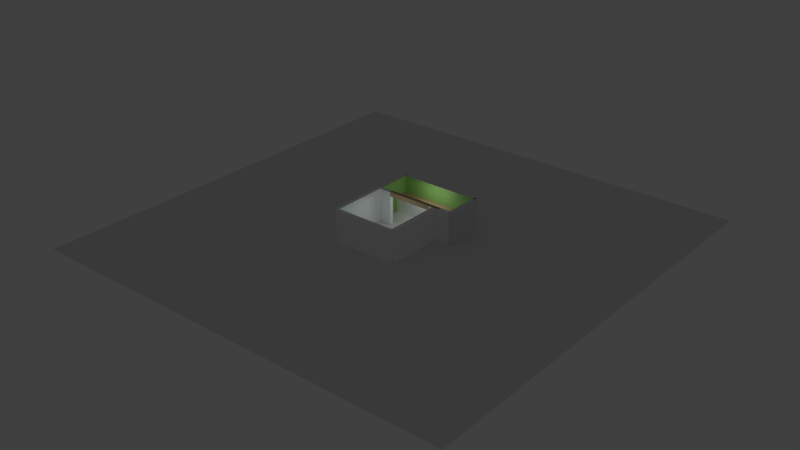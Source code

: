# Source: model.blend  (saved by Blender 2.80.39; exported with 4.5.12 LTS)
import bpy
from mathutils import Matrix  # noqa: F401  (used for matrix-valued properties, if any)

bpy.ops.wm.read_factory_settings(use_empty=True)
scene = bpy.context.scene
scene.name = 'Scene'

# ---- collections
col_collection_1 = bpy.data.collections.new('Collection 1'); scene.collection.children.link(col_collection_1)

# ---- materials (node trees are filled in below, after node groups)
mat_material_003 = bpy.data.materials.new('Material.003')
mat_material_003.use_transparent_shadow = False
mat_material_003.roughness = 0.25
mat_material_002 = bpy.data.materials.new('Material.002')
mat_material_002.use_transparent_shadow = False
mat_material_002.roughness = 0.25
mat_material = bpy.data.materials.new('Material')
mat_material.alpha_threshold = 0.0
mat_material.use_transparent_shadow = False
mat_material.roughness = 0.5
mat_material.line_color = (0.0, 0.0, 0.0, 1.0)
mat_material_001 = bpy.data.materials.new('Material.001')
mat_material_001.use_transparent_shadow = False
mat_material_001.roughness = 0.25
mat_material_004 = bpy.data.materials.new('Material.004')
mat_material_004.use_transparent_shadow = False
mat_material_004.roughness = 0.25

# ---- material node trees
mat_material_003.use_nodes = True; mat_material_003.node_tree.nodes.clear()
_N = mat_material_003.node_tree.nodes; _L = mat_material_003.node_tree.links
n0 = _N.new('ShaderNodeOutputMaterial'); n0.name = 'Material Output'; n0.location = (300, 300)
n1 = _N.new('ShaderNodeBsdfPrincipled'); n1.name = 'Principled BSDF'; n1.location = (10, 300)
n1.distribution = 'GGX'
n1.subsurface_method = 'BURLEY'
n1.inputs[0].default_value = (0.5277, 0.3691, 0.1987, 1.0)
n1.inputs[3].default_value = 1.45
_L.new(n1.outputs[0], n0.inputs[0])
n0.is_active_output = True
mat_material_002.use_nodes = True; mat_material_002.node_tree.nodes.clear()
_N = mat_material_002.node_tree.nodes; _L = mat_material_002.node_tree.links
n0 = _N.new('ShaderNodeOutputMaterial'); n0.name = 'Material Output'; n0.location = (300, 300)
n1 = _N.new('ShaderNodeBsdfPrincipled'); n1.name = 'Principled BSDF'; n1.location = (10, 300)
n1.distribution = 'GGX'
n1.subsurface_method = 'BURLEY'
n1.inputs[0].default_value = (1.0, 1.0, 1.0, 1.0)
n1.inputs[3].default_value = 1.45
_L.new(n1.outputs[0], n0.inputs[0])
n0.is_active_output = True
mat_material_001.use_nodes = True; mat_material_001.node_tree.nodes.clear()
_N = mat_material_001.node_tree.nodes; _L = mat_material_001.node_tree.links
n0 = _N.new('ShaderNodeOutputMaterial'); n0.name = 'Material Output'; n0.location = (300, 300)
n1 = _N.new('ShaderNodeBsdfPrincipled'); n1.name = 'Principled BSDF'; n1.location = (10, 300)
n1.distribution = 'GGX'
n1.subsurface_method = 'BURLEY'
n1.inputs[0].default_value = (0.2232, 0.4452, 0.1095, 1.0)
n1.inputs[3].default_value = 1.45
_L.new(n1.outputs[0], n0.inputs[0])
n0.is_active_output = True
mat_material_004.use_nodes = True; mat_material_004.node_tree.nodes.clear()
_N = mat_material_004.node_tree.nodes; _L = mat_material_004.node_tree.links
n0 = _N.new('ShaderNodeOutputMaterial'); n0.name = 'Material Output'; n0.location = (300, 300)
n1 = _N.new('ShaderNodeBsdfPrincipled'); n1.name = 'Principled BSDF'; n1.location = (10, 300)
n1.distribution = 'GGX'
n1.subsurface_method = 'BURLEY'
n1.inputs[0].default_value = (0.2869, 0.7325, 0.8, 1.0)
n1.inputs[3].default_value = 1.45
_L.new(n1.outputs[0], n0.inputs[0])
n0.is_active_output = True

# ---- world
world_world = bpy.data.worlds.new('World'); scene.world = world_world
world_world.color = (0.05088, 0.05088, 0.05088)
world_world.use_sun_shadow = False
world_world.sun_shadow_jitter_overblur = 0.0
world_world.cycles.sampling_method = 'MANUAL'

# ---- lights
light_point = bpy.data.lights.new('Point', 'POINT')
light_point.transmission_factor = 0.0
light_point.energy = 40.0
light_point.shadow_buffer_clip_start = 0.5
light_point.shadow_soft_size = 0.25
light_point.shadow_maximum_resolution = 0.006
light_point.use_absolute_resolution = True
light_point_001 = bpy.data.lights.new('Point.001', 'POINT')
light_point_001.transmission_factor = 0.0
light_point_001.energy = 40.0
light_point_001.shadow_buffer_clip_start = 0.5
light_point_001.shadow_soft_size = 0.25
light_point_001.shadow_maximum_resolution = 0.006
light_point_001.use_absolute_resolution = True
light_point_002 = bpy.data.lights.new('Point.002', 'POINT')
light_point_002.transmission_factor = 0.0
light_point_002.energy = 40.0
light_point_002.shadow_buffer_clip_start = 0.5
light_point_002.shadow_soft_size = 0.25
light_point_002.shadow_maximum_resolution = 0.006
light_point_002.use_absolute_resolution = True

# ---- meshes
me_cube = bpy.data.meshes.new('Cube')
me_cube.from_pydata([(-1.0, -1.0, -1.0), (-1.0, -1.0, 1.0), (-1.0, 1.0, -1.0), (-1.0, 1.0, 1.0), (1.0, -1.0, -1.0), (1.0, -1.0, 1.0), (1.0, 1.0, -1.0), (1.0, 1.0, 1.0)], [], [(0, 1, 3, 2), (2, 3, 7, 6), (6, 7, 5, 4), (4, 5, 1, 0), (2, 6, 4, 0), (7, 3, 1, 5)])
_uv = me_cube.uv_layers.new(name='UVMap')
_uv.uv.foreach_set('vector', [0.375, 0.0, 0.625, 0.0, 0.625, 0.25, 0.375, 0.25, 0.375, 0.25, 0.625, 0.25, 0.625, 0.5, 0.375, 0.5, 0.375, 0.5, 0.625, 0.5, 0.625, 0.75, 0.375, 0.75, 0.375, 0.75, 0.625, 0.75, 0.625, 1.0, 0.375, 1.0, 0.125, 0.5, 0.375, 0.5, 0.375, 0.75, 0.125, 0.75, 0.625, 0.5, 0.875, 0.5, 0.875, 0.75, 0.625, 0.75])
me_cube.materials.append(mat_material_003)
me_cube.use_remesh_preserve_volume = False
me_cube.use_remesh_preserve_attributes = False
me_cube.use_mirror_vertex_groups = False
me_cube.update()
me_cube_013 = bpy.data.meshes.new('Cube.013')
me_cube_013.from_pydata([(-1.0, -1.0, -1.0), (-1.0, -1.0, 1.0), (-1.0, 1.0, -1.0), (-1.0, 1.0, 1.0), (1.0, -1.0, -1.0), (1.0, -1.0, 1.0), (1.0, 1.0, -1.0), (1.0, 1.0, 1.0)], [], [(0, 1, 3, 2), (2, 3, 7, 6), (6, 7, 5, 4), (4, 5, 1, 0), (2, 6, 4, 0), (7, 3, 1, 5)])
_uv = me_cube_013.uv_layers.new(name='UVMap')
_uv.uv.foreach_set('vector', [0.375, 0.0, 0.625, 0.0, 0.625, 0.25, 0.375, 0.25, 0.375, 0.25, 0.625, 0.25, 0.625, 0.5, 0.375, 0.5, 0.375, 0.5, 0.625, 0.5, 0.625, 0.75, 0.375, 0.75, 0.375, 0.75, 0.625, 0.75, 0.625, 1.0, 0.375, 1.0, 0.125, 0.5, 0.375, 0.5, 0.375, 0.75, 0.125, 0.75, 0.625, 0.5, 0.875, 0.5, 0.875, 0.75, 0.625, 0.75])
me_cube_013.materials.append(mat_material_003)
me_cube_013.use_remesh_preserve_volume = False
me_cube_013.use_remesh_preserve_attributes = False
me_cube_013.use_mirror_vertex_groups = False
me_cube_013.update()
me_cube_014 = bpy.data.meshes.new('Cube.014')
me_cube_014.from_pydata([(-1.0, -1.0, -1.0), (-1.0, -1.0, 1.0), (-1.0, 1.0, -1.0), (-1.0, 1.0, 1.0), (1.0, -1.0, -1.0), (1.0, -1.0, 1.0), (1.0, 1.0, -1.0), (1.0, 1.0, 1.0)], [], [(0, 1, 3, 2), (2, 3, 7, 6), (6, 7, 5, 4), (4, 5, 1, 0), (2, 6, 4, 0), (7, 3, 1, 5)])
_uv = me_cube_014.uv_layers.new(name='UVMap')
_uv.uv.foreach_set('vector', [0.375, 0.0, 0.625, 0.0, 0.625, 0.25, 0.375, 0.25, 0.375, 0.25, 0.625, 0.25, 0.625, 0.5, 0.375, 0.5, 0.375, 0.5, 0.625, 0.5, 0.625, 0.75, 0.375, 0.75, 0.375, 0.75, 0.625, 0.75, 0.625, 1.0, 0.375, 1.0, 0.125, 0.5, 0.375, 0.5, 0.375, 0.75, 0.125, 0.75, 0.625, 0.5, 0.875, 0.5, 0.875, 0.75, 0.625, 0.75])
me_cube_014.materials.append(mat_material_002)
me_cube_014.use_remesh_preserve_volume = False
me_cube_014.use_remesh_preserve_attributes = False
me_cube_014.use_mirror_vertex_groups = False
me_cube_014.update()
me_cube_008 = bpy.data.meshes.new('Cube.008')
me_cube_008.from_pydata([(-1.0, -1.0, -1.0), (-1.0, -1.0, 1.0), (-1.0, 1.0, -1.0), (-1.0, 1.0, 1.0), (1.0, -1.0, -1.0), (1.0, -1.0, 1.0), (1.0, 1.0, -1.0), (1.0, 1.0, 1.0)], [], [(0, 1, 3, 2), (6, 7, 5, 4), (4, 5, 1, 0), (2, 6, 4, 0), (7, 3, 1, 5)])
me_cube_008.materials.append(mat_material_002)
me_cube_008.use_remesh_preserve_volume = False
me_cube_008.use_remesh_preserve_attributes = False
me_cube_008.use_mirror_vertex_groups = False
me_cube_008.update()
me_cube_007 = bpy.data.meshes.new('Cube.007')
me_cube_007.from_pydata([(-1.0, -1.0, -1.0), (-1.0, -1.0, 1.0), (-1.0, 1.0, -1.0), (-1.0, 1.0, 1.0), (1.0, -1.0, -1.0), (1.0, -1.0, 1.0), (1.0, 1.0, -1.0), (1.0, 1.0, 1.0)], [], [(0, 1, 3, 2), (2, 3, 7, 6), (6, 7, 5, 4), (4, 5, 1, 0), (2, 6, 4, 0), (7, 3, 1, 5)])
me_cube_007.materials.append(mat_material_002)
me_cube_007.use_remesh_preserve_volume = False
me_cube_007.use_remesh_preserve_attributes = False
me_cube_007.use_mirror_vertex_groups = False
me_cube_007.update()
me_cube_006 = bpy.data.meshes.new('Cube.006')
me_cube_006.from_pydata([(-1.0, -1.0, -1.0), (-1.0, -1.0, 1.0), (-1.0, 1.0, -1.0), (-1.0, 1.0, 1.0), (0.2283, 1.0, -1.0), (0.2283, 1.0, 1.0), (0.2283, -1.0, -1.0), (0.2283, -1.0, 1.0)], [], [(0, 1, 3, 2), (6, 7, 1, 0), (5, 3, 1, 7), (2, 4, 6, 0), (2, 3, 5, 4)])
me_cube_006.materials.append(mat_material_002)
me_cube_006.use_remesh_preserve_volume = False
me_cube_006.use_remesh_preserve_attributes = False
me_cube_006.use_mirror_vertex_groups = False
me_cube_006.update()
me_cube_004 = bpy.data.meshes.new('Cube.004')
me_cube_004.from_pydata([(-1.0, -1.0, -1.0), (-1.0, -1.0, 1.0), (-1.0, 1.0, -1.0), (-1.0, 1.0, 1.0), (1.0, -1.0, -1.0), (1.0, -1.0, 1.0), (1.0, 1.0, -1.0), (1.0, 1.0, 1.0)], [], [(0, 1, 3, 2), (6, 7, 5, 4), (4, 5, 1, 0), (2, 6, 4, 0), (7, 3, 1, 5)])
me_cube_004.materials.append(mat_material)
me_cube_004.use_remesh_preserve_volume = False
me_cube_004.use_remesh_preserve_attributes = False
me_cube_004.use_mirror_vertex_groups = False
me_cube_004.update()
me_cube_003 = bpy.data.meshes.new('Cube.003')
me_cube_003.from_pydata([(-1.0, -1.0, -1.0), (-1.0, -1.0, 1.0), (-1.0, 1.0, -1.0), (-1.0, 1.0, 1.0), (1.0, -1.0, -1.0), (1.0, -1.0, 1.0), (1.0, 1.0, -1.0), (1.0, 1.0, 1.0)], [], [(0, 1, 3, 2), (2, 3, 7, 6), (6, 7, 5, 4), (2, 6, 4, 0), (7, 3, 1, 5)])
me_cube_003.materials.append(mat_material)
me_cube_003.use_remesh_preserve_volume = False
me_cube_003.use_remesh_preserve_attributes = False
me_cube_003.use_mirror_vertex_groups = False
me_cube_003.update()
me_cube_002 = bpy.data.meshes.new('Cube.002')
me_cube_002.from_pydata([(-1.0, -1.0, -1.0), (-1.0, -1.0, 1.0), (-1.0, 1.0, -1.0), (-1.0, 1.0, 1.0), (1.0, -1.0, -1.0), (1.0, -1.0, 1.0), (1.0, 1.0, -1.0), (1.0, 1.0, 1.0)], [], [(0, 1, 3, 2), (6, 7, 5, 4), (4, 5, 1, 0), (2, 6, 4, 0), (7, 3, 1, 5)])
me_cube_002.materials.append(mat_material_002)
me_cube_002.use_remesh_preserve_volume = False
me_cube_002.use_remesh_preserve_attributes = False
me_cube_002.use_mirror_vertex_groups = False
me_cube_002.update()
me_cube_001 = bpy.data.meshes.new('Cube.001')
me_cube_001.from_pydata([(-1.0, -1.0, -1.0), (-1.0, -1.0, 1.0), (-1.0, 1.0, -1.0), (-1.0, 1.0, 1.0), (1.0, -1.0, -1.0), (1.0, -1.0, 1.0), (1.0, 1.0, -1.0), (1.0, 1.0, 1.0)], [], [(0, 1, 3, 2), (6, 7, 5, 4), (4, 5, 1, 0), (2, 6, 4, 0), (7, 3, 1, 5)])
me_cube_001.materials.append(mat_material_002)
me_cube_001.use_remesh_preserve_volume = False
me_cube_001.use_remesh_preserve_attributes = False
me_cube_001.use_mirror_vertex_groups = False
me_cube_001.update()
me_plane_002 = bpy.data.meshes.new('Plane.002')
me_plane_002.from_pydata([(-1.0, -1.0, 0.0), (1.0, -1.0, 0.0), (-1.0, 1.0, 0.0), (1.0, 1.0, 0.0), (-0.1642, 0.2451, -4.657e-10), (0.2151, 0.2451, -4.657e-10), (0.2219, 0.06509, 1.397e-09), (0.2219, 0.2366, -1.49e-08), (0.2151, 0.2366, -4.657e-10), (-0.1735, -0.1996, 4.657e-10), (-0.1735, 0.2339, -9.313e-10), (-0.1719, 0.2339, -4.613e-10), (-0.1642, 0.2339, -4.657e-10), (0.1415, -0.1997, 9.313e-10), (0.1415, 0.01933, 1.236e-09), (-0.1578, -0.2143, 4.657e-10), (-0.1578, -0.1959, 4.657e-10), (0.1264, -0.1998, 1.257e-08), (0.1264, -0.2143, 9.313e-10), (0.1264, -0.2027, 9.278e-10), (0.1898, 0.05499, 1.361e-09), (0.2052, 0.05499, 1.397e-09), (0.1415, 0.05499, 1.394e-09), (0.2052, 0.06509, 1.397e-09), (-0.1578, -0.2122, 9.313e-10), (-0.1578, -0.1996, 4.657e-10), (0.1264, -0.2122, 4.657e-10), (0.1264, -0.1997, 9.313e-10), (-0.1578, -0.2122, 9.313e-10)], [(16, 24)], [(0, 1, 19, 26, 18, 15), (2, 11, 12, 4, 5, 3), (15, 28, 16, 25, 9, 10, 11, 2, 0), (20, 22, 14), (27, 17, 19, 1, 3, 5, 8, 7, 6, 23, 21, 20, 14, 13)])
me_plane_002.use_remesh_preserve_volume = False
me_plane_002.use_remesh_preserve_attributes = False
me_plane_002.use_mirror_vertex_groups = False
me_plane_002.update()
me_plane_001 = bpy.data.meshes.new('Plane.001')
me_plane_001.from_pydata([(-1.0, -1.0, 0.0), (1.0, -1.0, 0.0), (-1.0, 1.0, 0.0), (1.0, 1.0, 0.0)], [], [(0, 1, 3, 2)])
me_plane_001.use_remesh_preserve_volume = False
me_plane_001.use_remesh_preserve_attributes = False
me_plane_001.use_mirror_vertex_groups = False
me_plane_001.update()
me_plane = bpy.data.meshes.new('Plane')
me_plane.from_pydata([(-1.0, -1.0, 0.0), (1.0, -1.0, 0.0), (-1.0, 1.0, 0.0), (1.0, 1.0, 0.0)], [], [(0, 1, 3, 2)])
me_plane.use_remesh_preserve_volume = False
me_plane.use_remesh_preserve_attributes = False
me_plane.use_mirror_vertex_groups = False
me_plane.update()
me_cube_000 = bpy.data.meshes.new('Cube.000')
me_cube_000.from_pydata([(1.0, -1.0, -1.0), (1.0, -1.0, 1.0), (1.0, 1.0, -1.0), (1.0, 1.0, 1.0), (0.2283, 1.0, -1.0), (0.2283, 1.0, 1.0), (0.2283, -1.0, -1.0), (0.2283, -1.0, 1.0)], [], [(4, 5, 3, 2), (2, 3, 1, 0), (4, 2, 0, 6), (3, 5, 7, 1)])
me_cube_000.materials.append(mat_material)
me_cube_000.use_remesh_preserve_volume = False
me_cube_000.use_remesh_preserve_attributes = False
me_cube_000.use_mirror_vertex_groups = False
me_cube_000.update()
me_cube_005 = bpy.data.meshes.new('Cube.005')
me_cube_005.from_pydata([(1.0, -1.0, -1.0), (1.0, -1.0, 1.0), (0.2283, -1.0, -1.0), (0.2283, -1.0, 1.0)], [], [(0, 1, 3, 2)])
me_cube_005.materials.append(mat_material_001)
me_cube_005.use_remesh_preserve_volume = False
me_cube_005.use_remesh_preserve_attributes = False
me_cube_005.use_mirror_vertex_groups = False
me_cube_005.update()
me_cube_009 = bpy.data.meshes.new('Cube.009')
me_cube_009.from_pydata([(-1.0, 1.0, -1.0), (-1.0, 1.0, 1.0), (1.0, 1.0, -1.0), (1.0, 1.0, 1.0)], [], [(0, 1, 3, 2)])
me_cube_009.materials.append(mat_material_001)
me_cube_009.use_remesh_preserve_volume = False
me_cube_009.use_remesh_preserve_attributes = False
me_cube_009.use_mirror_vertex_groups = False
me_cube_009.update()
me_cube_010 = bpy.data.meshes.new('Cube.010')
me_cube_010.from_pydata([(-1.0, -1.0, -1.0), (-1.0, -1.0, 1.0), (1.0, -1.0, -1.0), (1.0, -1.0, 1.0)], [], [(2, 3, 1, 0)])
me_cube_010.materials.append(mat_material_001)
me_cube_010.use_remesh_preserve_volume = False
me_cube_010.use_remesh_preserve_attributes = False
me_cube_010.use_mirror_vertex_groups = False
me_cube_010.update()
me_cube_011 = bpy.data.meshes.new('Cube.011')
me_cube_011.from_pydata([(-1.0, 1.0, -1.0), (-1.0, 1.0, 1.0), (1.0, 1.0, -1.0), (1.0, 1.0, 1.0)], [], [(0, 1, 3, 2)])
me_cube_011.materials.append(mat_material_001)
me_cube_011.use_remesh_preserve_volume = False
me_cube_011.use_remesh_preserve_attributes = False
me_cube_011.use_mirror_vertex_groups = False
me_cube_011.update()
me_cube_012 = bpy.data.meshes.new('Cube.012')
me_cube_012.from_pydata([(-1.0, 1.0, -1.0), (-1.0, 1.0, 1.0), (1.0, 1.0, -1.0), (1.0, 1.0, 1.0)], [], [(0, 1, 3, 2)])
me_cube_012.materials.append(mat_material_001)
me_cube_012.use_remesh_preserve_volume = False
me_cube_012.use_remesh_preserve_attributes = False
me_cube_012.use_mirror_vertex_groups = False
me_cube_012.update()
me_cube_015 = bpy.data.meshes.new('Cube.015')
me_cube_015.from_pydata([(-1.0, 1.0, -1.0), (-1.0, 1.0, 1.0), (1.0, 1.0, -1.0), (1.0, 1.0, 1.0)], [], [(0, 1, 3, 2)])
me_cube_015.materials.append(mat_material_004)
me_cube_015.use_remesh_preserve_volume = False
me_cube_015.use_remesh_preserve_attributes = False
me_cube_015.use_mirror_vertex_groups = False
me_cube_015.update()

# ---- objects
ob_point = bpy.data.objects.new('Point', light_point)
ob_point_001 = bpy.data.objects.new('Point.001', light_point_001)
ob_point_002 = bpy.data.objects.new('Point.002', light_point_002)
ob_cube_013 = bpy.data.objects.new('Cube.013', me_cube)
ob_cube_014 = bpy.data.objects.new('Cube.014', me_cube_013)
ob_cube_015 = bpy.data.objects.new('Cube.015', me_cube_014)
ob_cube_006 = bpy.data.objects.new('Cube.006', me_cube_008)
ob_cube_005 = bpy.data.objects.new('Cube.005', me_cube_007)
ob_cube_004 = bpy.data.objects.new('Cube.004', me_cube_006)
ob_cube_003 = bpy.data.objects.new('Cube.003', me_cube_004)
ob_cube_002 = bpy.data.objects.new('Cube.002', me_cube_003)
ob_cube_001 = bpy.data.objects.new('Cube.001', me_cube_002)
ob_cube = bpy.data.objects.new('Cube', me_cube_001)
ob_plane_002 = bpy.data.objects.new('Plane.002', me_plane_002)
ob_plane_001 = bpy.data.objects.new('Plane.001', me_plane_001)
ob_plane = bpy.data.objects.new('Plane', me_plane)
ob_cube_007 = bpy.data.objects.new('Cube.007', me_cube_000)
ob_cube_008 = bpy.data.objects.new('Cube.008', me_cube_005)
ob_cube_009 = bpy.data.objects.new('Cube.009', me_cube_009)
ob_cube_010 = bpy.data.objects.new('Cube.010', me_cube_010)
ob_cube_011 = bpy.data.objects.new('Cube.011', me_cube_011)
ob_cube_012 = bpy.data.objects.new('Cube.012', me_cube_012)
ob_cube_016 = bpy.data.objects.new('Cube.016', me_cube_015)

# ---- transforms, parenting, visibility, modifiers, constraints
ob_point.location = (-0.9719, 2.149, 3.2)
ob_point.lineart.crease_threshold = 0.0
ob_point_001.location = (0.7654, 2.149, 3.2)
ob_point_001.lineart.crease_threshold = 0.0
ob_point_002.location = (-0.9437, -3.44, 3.2)
ob_point_002.lineart.crease_threshold = 0.0
ob_cube_013.location = (0.04599, -0.07687, 3.455)
ob_cube_013.scale = (3.21, 0.2139, 0.2537)
ob_cube_013.lineart.crease_threshold = 0.0
ob_cube_014.location = (-1.053, 3.238, 1.755)
ob_cube_014.scale = (3.436, 0.763, 0.05569)
ob_cube_014.lineart.crease_threshold = 0.0
ob_cube_015.location = (-1.053, 3.238, 0.2006)
ob_cube_015.scale = (3.436, 0.763, 1.466)
ob_cube_015.lineart.crease_threshold = 0.0
ob_cube_006.location = (-1.006, -6.821, 1.839)
ob_cube_006.scale = (3.528, 0.2286, 1.864)
ob_cube_006.lineart.crease_threshold = 0.0
ob_cube_005.location = (2.668, -3.472, 1.839)
ob_cube_005.rotation_euler = (0.0, -0.0, 1.571)
ob_cube_005.scale = (3.168, 0.2286, 1.864)
ob_cube_005.lineart.crease_threshold = 0.0
ob_cube_004.location = (-4.695, -1.257, 1.839)
ob_cube_004.rotation_euler = (0.0, -0.0, 1.571)
ob_cube_004.scale = (5.38, 0.2286, 1.864)
ob_cube_004.lineart.crease_threshold = 0.0
ob_cube_003.location = (4.664, 2.062, 1.839)
ob_cube_003.rotation_euler = (0.0, -0.0, 1.571)
ob_cube_003.scale = (2.129, 0.2286, 1.864)
ob_cube_003.lineart.crease_threshold = 0.0
ob_cube_002.location = (0.01698, 4.172, 1.839)
ob_cube_002.scale = (4.708, 0.2286, 1.864)
ob_cube_002.lineart.crease_threshold = 0.0
ob_cube_001.location = (3.26, -0.08912, 1.839)
ob_cube_001.scale = (1.22, 0.2286, 1.864)
ob_cube_001.lineart.crease_threshold = 0.0
ob_cube.location = (-3.773, -0.08912, 1.839)
ob_cube.scale = (0.6795, 0.2286, 1.864)
ob_cube.lineart.crease_threshold = 0.0
ob_plane_002.location = (-0.6154, -1.683, 0.09246)
ob_plane_002.scale = (24.82, 24.82, 24.82)
ob_plane_002.lineart.crease_threshold = 0.0
ob_plane_001.location = (-1.007, -3.342, 0.0)
ob_plane_001.scale = (3.46, 3.33, 1.0)
ob_plane_001.lineart.crease_threshold = 0.0
ob_plane.location = (0.0, 2.01, 0.0)
ob_plane.scale = (4.47, 2.02, 1.0)
ob_plane.lineart.crease_threshold = 0.0
ob_cube_007.location = (-4.695, -1.257, 1.839)
ob_cube_007.rotation_euler = (0.0, -0.0, 1.571)
ob_cube_007.scale = (5.38, 0.2286, 1.864)
ob_cube_007.lineart.crease_threshold = 0.0
ob_cube_008.location = (-4.695, -1.257, 1.839)
ob_cube_008.rotation_euler = (0.0, -0.0, 1.571)
ob_cube_008.scale = (5.38, 0.2286, 1.864)
ob_cube_008.lineart.crease_threshold = 0.0
ob_cube_009.location = (4.664, 2.062, 1.839)
ob_cube_009.rotation_euler = (0.0, -0.0, 1.571)
ob_cube_009.scale = (2.129, 0.2286, 1.864)
ob_cube_009.lineart.crease_threshold = 0.0
ob_cube_010.location = (0.01698, 4.172, 1.839)
ob_cube_010.scale = (4.708, 0.2286, 1.864)
ob_cube_010.lineart.crease_threshold = 0.0
ob_cube_011.location = (-3.773, -0.08912, 1.839)
ob_cube_011.scale = (0.6795, 0.2286, 1.864)
ob_cube_011.lineart.crease_threshold = 0.0
ob_cube_012.location = (3.26, -0.08912, 1.839)
ob_cube_012.scale = (1.22, 0.2286, 1.864)
ob_cube_012.lineart.crease_threshold = 0.0
ob_cube_016.location = (-1.006, -6.821, 1.839)
ob_cube_016.scale = (3.528, 0.2286, 1.864)
ob_cube_016.lineart.crease_threshold = 0.0

# ---- collection membership
scene.collection.objects.link(ob_point)
scene.collection.objects.link(ob_point_001)
scene.collection.objects.link(ob_point_002)
scene.collection.objects.link(ob_cube_013)
scene.collection.objects.link(ob_cube_014)
scene.collection.objects.link(ob_cube_015)
col_collection_1.objects.link(ob_cube_006)
col_collection_1.objects.link(ob_cube_005)
col_collection_1.objects.link(ob_cube_004)
col_collection_1.objects.link(ob_cube_003)
col_collection_1.objects.link(ob_cube_002)
col_collection_1.objects.link(ob_cube_001)
col_collection_1.objects.link(ob_cube)
col_collection_1.objects.link(ob_plane_002)
col_collection_1.objects.link(ob_plane_001)
col_collection_1.objects.link(ob_plane)
col_collection_1.objects.link(ob_cube_007)
col_collection_1.objects.link(ob_cube_008)
col_collection_1.objects.link(ob_cube_009)
col_collection_1.objects.link(ob_cube_010)
col_collection_1.objects.link(ob_cube_011)
col_collection_1.objects.link(ob_cube_012)
col_collection_1.objects.link(ob_cube_016)

# ---- scene / render settings (as saved in the file)
scene.frame_start = 1; scene.frame_end = 250; scene.frame_set(1)
scene.render.engine = 'BLENDER_EEVEE_NEXT'
scene.render.resolution_percentage = 50
scene.render.dither_intensity = 0.0
scene.render.motion_blur_shutter = 1.0
scene.cycles.use_denoising = False
scene.cycles.samples = 128
scene.cycles.sampling_pattern = 'TABULATED_SOBOL'
scene.cycles.use_adaptive_sampling = False
scene.cycles.use_light_tree = False
scene.cycles.blur_glossy = 0.0
scene.cycles.sample_clamp_indirect = 0.0
scene.view_settings.view_transform = 'Standard'
bpy.context.view_layer.update()

# ---- added for rendering (the .blend has no active camera): camera
cam_auto = bpy.data.cameras.new('AutoCamera')
cam_auto.lens = 50.0
cam_auto.sensor_width = 36.0
cam_auto.clip_end = 1142.97
ob_auto_camera = bpy.data.objects.new('AutoCamera', cam_auto)
scene.collection.objects.link(ob_auto_camera)
ob_auto_camera.location = (64.5111, -79.8346, 53.3229)
ob_auto_camera.rotation_euler = (1.09748, -7.21219e-08, 0.694738)
scene.camera = ob_auto_camera
bpy.context.view_layer.update()
